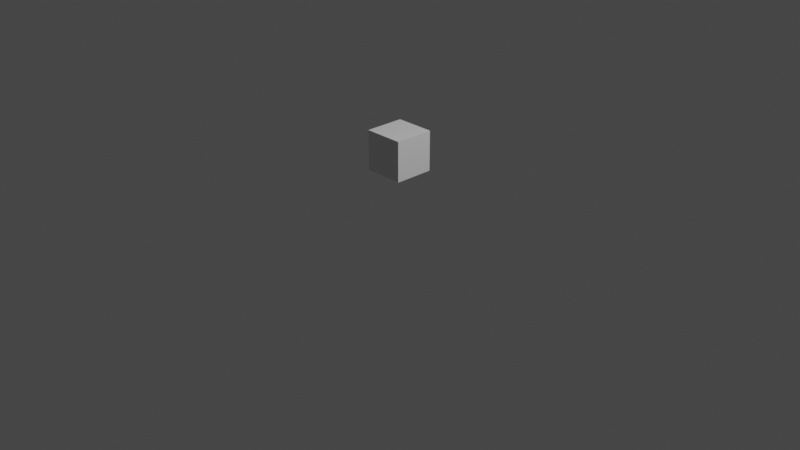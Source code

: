 # Source: orc_character.blend  (saved by Blender 2.83.18; exported with 4.5.12 LTS)
import bpy
from mathutils import Matrix  # noqa: F401  (used for matrix-valued properties, if any)

bpy.ops.wm.read_factory_settings(use_empty=True)
scene = bpy.context.scene
scene.name = 'Scene'

# ---- collections
col_collection = bpy.data.collections.new('Collection'); scene.collection.children.link(col_collection)
col_background_images = bpy.data.collections.new('background images'); scene.collection.children.link(col_background_images)

# ---- materials (node trees are filled in below, after node groups)
mat_material = bpy.data.materials.new('Material')
mat_material.alpha_threshold = 0.0
mat_material.use_transparent_shadow = False
mat_material.line_color = (0.0, 0.0, 0.0, 1.0)

# ---- material node trees
mat_material.use_nodes = True; mat_material.node_tree.nodes.clear()
_N = mat_material.node_tree.nodes; _L = mat_material.node_tree.links
n0 = _N.new('ShaderNodeOutputMaterial'); n0.name = 'Material Output'; n0.location = (300, 300)
n1 = _N.new('ShaderNodeBsdfPrincipled'); n1.name = 'Principled BSDF'; n1.location = (10, 300)
n1.distribution = 'GGX'
n1.subsurface_method = 'BURLEY'
n1.inputs[2].default_value = 0.4
n1.inputs[3].default_value = 1.45
n1.inputs[27].default_value = (0.0, 0.0, 0.0, 1.0)
n1.inputs[28].default_value = 1.0
_L.new(n1.outputs[0], n0.inputs[0])
n0.is_active_output = True

# ---- world
world_world = bpy.data.worlds.new('World'); scene.world = world_world
world_world.use_nodes = True; world_world.node_tree.nodes.clear()
_N = world_world.node_tree.nodes; _L = world_world.node_tree.links
n0 = _N.new('ShaderNodeOutputWorld'); n0.name = 'World Output'; n0.location = (300, 300)
n1 = _N.new('ShaderNodeBackground'); n1.name = 'Background'; n1.location = (10, 300)
n1.inputs[0].default_value = (0.05088, 0.05088, 0.05088, 1.0)
_L.new(n1.outputs[0], n0.inputs[0])
n0.is_active_output = True
world_world.color = (0.05088, 0.05088, 0.05088)
world_world.use_sun_shadow = False
world_world.sun_shadow_jitter_overblur = 0.0

# ---- cameras
cam_camera = bpy.data.cameras.new('Camera')
cam_camera.clip_end = 100.0
cam_camera.ortho_scale = 7.314

# ---- lights
light_light = bpy.data.lights.new('Light', 'POINT')
light_light.transmission_factor = 0.0
light_light.energy = 1000.0
light_light.shadow_soft_size = 0.1
light_light.shadow_maximum_resolution = 0.006
light_light.use_absolute_resolution = True

# ---- meshes
me_cube = bpy.data.meshes.new('Cube')
me_cube.from_pydata([(1.0, 1.0, 1.0), (1.0, 1.0, -1.0), (1.0, -1.0, 1.0), (1.0, -1.0, -1.0), (-1.0, 1.0, 1.0), (-1.0, 1.0, -1.0), (-1.0, -1.0, 1.0), (-1.0, -1.0, -1.0)], [], [(0, 4, 6, 2), (3, 2, 6, 7), (7, 6, 4, 5), (5, 1, 3, 7), (1, 0, 2, 3), (5, 4, 0, 1)])
_uv = me_cube.uv_layers.new(name='UVMap')
_uv.uv.foreach_set('vector', [0.625, 0.5, 0.875, 0.5, 0.875, 0.75, 0.625, 0.75, 0.375, 0.75, 0.625, 0.75, 0.625, 1.0, 0.375, 1.0, 0.375, 0.0, 0.625, 0.0, 0.625, 0.25, 0.375, 0.25, 0.125, 0.5, 0.375, 0.5, 0.375, 0.75, 0.125, 0.75, 0.375, 0.5, 0.625, 0.5, 0.625, 0.75, 0.375, 0.75, 0.375, 0.25, 0.625, 0.25, 0.625, 0.5, 0.375, 0.5])
me_cube.materials.append(mat_material)
me_cube.use_remesh_preserve_volume = False
me_cube.use_remesh_preserve_attributes = False
me_cube.use_mirror_vertex_groups = False
me_cube.update()

# ---- objects
ob_cube = bpy.data.objects.new('Cube', me_cube)
ob_light = bpy.data.objects.new('Light', light_light)
ob_camera = bpy.data.objects.new('Camera', cam_camera)
ob_front_view = bpy.data.objects.new('front view', None)
ob_side_view_with_arm = bpy.data.objects.new('side view with arm', None)
ob_side_view_without_arm = bpy.data.objects.new('side view without arm', None)

# ---- transforms, parenting, visibility, modifiers, constraints
ob_cube.location = (0.0, 0.0, 0.7471)
ob_cube.scale = (0.212, 0.212, 0.212)
ob_cube.lock_rotations_4d = False
ob_cube.empty_display_type = 'ARROWS'
ob_cube.lineart.crease_threshold = 0.0
ob_light.location = (4.076, 1.005, 5.904)
ob_light.rotation_euler = (0.6503, 0.05522, 1.866)
ob_light.lock_rotations_4d = False
ob_light.empty_display_type = 'ARROWS'
ob_light.color = (0.0, 0.0, 0.0, 0.0)
ob_light.lineart.crease_threshold = 0.0
ob_camera.location = (7.359, -6.926, 4.958)
ob_camera.rotation_euler = (1.109, 0.0, 0.8149)
ob_camera.lock_rotations_4d = False
ob_camera.empty_display_type = 'ARROWS'
ob_camera.color = (0.0, 0.0, 0.0, 0.0)
ob_camera.display_type = 'WIRE'
ob_camera.lineart.crease_threshold = 0.0
ob_front_view.location = (1.615, 0.8017, 1.721)
ob_front_view.rotation_euler = (1.571, -0.0, 0.0)
ob_front_view.empty_display_type = 'IMAGE'
ob_front_view.empty_display_size = 5.0
ob_front_view.use_empty_image_alpha = True
ob_front_view.empty_image_side = 'FRONT'
ob_front_view.lineart.crease_threshold = 0.0
ob_side_view_with_arm.location = (-0.9857, -0.0414, 1.721)
ob_side_view_with_arm.rotation_euler = (1.571, -0.0, 1.571)
ob_side_view_with_arm.empty_display_type = 'IMAGE'
ob_side_view_with_arm.empty_display_size = 5.0
ob_side_view_with_arm.use_empty_image_alpha = True
ob_side_view_with_arm.empty_image_side = 'FRONT'
ob_side_view_with_arm.lineart.crease_threshold = 0.0
ob_side_view_without_arm.location = (-0.9857, -1.619, 1.721)
ob_side_view_without_arm.rotation_euler = (1.571, -0.0, 1.571)
ob_side_view_without_arm.empty_display_type = 'IMAGE'
ob_side_view_without_arm.empty_display_size = 5.0
ob_side_view_without_arm.use_empty_image_alpha = True
ob_side_view_without_arm.empty_image_side = 'FRONT'
ob_side_view_without_arm.lineart.crease_threshold = 0.0

# ---- collection membership
col_collection.objects.link(ob_cube)
col_collection.objects.link(ob_light)
col_collection.objects.link(ob_camera)
col_background_images.objects.link(ob_front_view)
col_background_images.objects.link(ob_side_view_with_arm)
col_background_images.objects.link(ob_side_view_without_arm)

# ---- scene / render settings (as saved in the file)
scene.camera = ob_camera
scene.frame_start = 1; scene.frame_end = 250; scene.frame_set(1)
scene.render.engine = 'BLENDER_EEVEE_NEXT'
scene.cycles.use_denoising = False
scene.cycles.samples = 128
scene.cycles.sampling_pattern = 'TABULATED_SOBOL'
scene.cycles.use_adaptive_sampling = False
scene.cycles.use_light_tree = False
scene.view_settings.view_transform = 'Filmic'
bpy.context.view_layer.update()
